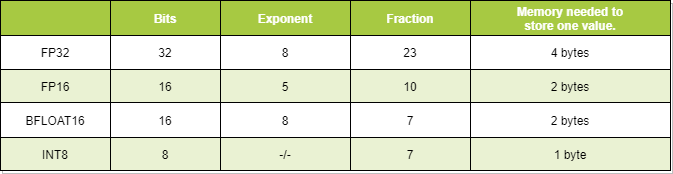

The diagram above was exported from draw.io. Its source (the exported page's mxGraphModel, read from the mxfile embedded in the PNG):
<mxGraphModel dx="782" dy="458" grid="1" gridSize="10" guides="1" tooltips="1" connect="1" arrows="1" fold="1" page="1" pageScale="1" pageWidth="850" pageHeight="1100" math="0" shadow="0">
  <root>
    <mxCell id="0" />
    <mxCell id="1" parent="0" />
    <mxCell id="hdx8t092YGFLlK_yovvA-1" value="Assets" style="childLayout=tableLayout;recursiveResize=0;strokeColor=#000000;fillColor=none;shadow=1;" vertex="1" parent="1">
      <mxGeometry x="20" y="20" width="670" height="170" as="geometry" />
    </mxCell>
    <mxCell id="hdx8t092YGFLlK_yovvA-2" style="shape=tableRow;horizontal=0;startSize=0;swimlaneHead=0;swimlaneBody=0;top=0;left=0;bottom=0;right=0;dropTarget=0;collapsible=0;recursiveResize=0;expand=0;fontStyle=0;strokeColor=inherit;fillColor=#ffffff;" vertex="1" parent="hdx8t092YGFLlK_yovvA-1">
      <mxGeometry width="670" height="35" as="geometry" />
    </mxCell>
    <mxCell id="hdx8t092YGFLlK_yovvA-3" value="" style="connectable=0;recursiveResize=0;strokeColor=inherit;fillColor=#A7C942;align=center;fontStyle=1;fontColor=#FFFFFF;" vertex="1" parent="hdx8t092YGFLlK_yovvA-2">
      <mxGeometry width="110" height="35" as="geometry">
        <mxRectangle width="110" height="35" as="alternateBounds" />
      </mxGeometry>
    </mxCell>
    <mxCell id="hdx8t092YGFLlK_yovvA-4" value="Bits" style="connectable=0;recursiveResize=0;strokeColor=inherit;fillColor=#A7C942;align=center;fontStyle=1;fontColor=#FFFFFF;" vertex="1" parent="hdx8t092YGFLlK_yovvA-2">
      <mxGeometry x="110" width="110" height="35" as="geometry">
        <mxRectangle width="110" height="35" as="alternateBounds" />
      </mxGeometry>
    </mxCell>
    <mxCell id="hdx8t092YGFLlK_yovvA-5" value="Exponent" style="connectable=0;recursiveResize=0;strokeColor=inherit;fillColor=#A7C942;align=center;fontStyle=1;fontColor=#FFFFFF;" vertex="1" parent="hdx8t092YGFLlK_yovvA-2">
      <mxGeometry x="220" width="130" height="35" as="geometry">
        <mxRectangle width="130" height="35" as="alternateBounds" />
      </mxGeometry>
    </mxCell>
    <mxCell id="hdx8t092YGFLlK_yovvA-42" value="Fraction" style="connectable=0;recursiveResize=0;strokeColor=inherit;fillColor=#A7C942;align=center;fontStyle=1;fontColor=#FFFFFF;" vertex="1" parent="hdx8t092YGFLlK_yovvA-2">
      <mxGeometry x="350" width="120" height="35" as="geometry">
        <mxRectangle width="120" height="35" as="alternateBounds" />
      </mxGeometry>
    </mxCell>
    <mxCell id="hdx8t092YGFLlK_yovvA-47" value="Memory needed to&#10;store one value." style="connectable=0;recursiveResize=0;strokeColor=inherit;fillColor=#A7C942;align=center;fontStyle=1;fontColor=#FFFFFF;" vertex="1" parent="hdx8t092YGFLlK_yovvA-2">
      <mxGeometry x="470" width="200" height="35" as="geometry">
        <mxRectangle width="200" height="35" as="alternateBounds" />
      </mxGeometry>
    </mxCell>
    <mxCell id="hdx8t092YGFLlK_yovvA-6" value="" style="shape=tableRow;horizontal=0;startSize=0;swimlaneHead=0;swimlaneBody=0;top=0;left=0;bottom=0;right=0;dropTarget=0;collapsible=0;recursiveResize=0;expand=0;fontStyle=0;strokeColor=inherit;fillColor=#ffffff;" vertex="1" parent="hdx8t092YGFLlK_yovvA-1">
      <mxGeometry y="35" width="670" height="34" as="geometry" />
    </mxCell>
    <mxCell id="hdx8t092YGFLlK_yovvA-7" value="FP32" style="connectable=0;recursiveResize=0;strokeColor=inherit;fillColor=inherit;align=center;" vertex="1" parent="hdx8t092YGFLlK_yovvA-6">
      <mxGeometry width="110" height="34" as="geometry">
        <mxRectangle width="110" height="34" as="alternateBounds" />
      </mxGeometry>
    </mxCell>
    <mxCell id="hdx8t092YGFLlK_yovvA-8" value="32" style="connectable=0;recursiveResize=0;strokeColor=inherit;fillColor=inherit;align=center;" vertex="1" parent="hdx8t092YGFLlK_yovvA-6">
      <mxGeometry x="110" width="110" height="34" as="geometry">
        <mxRectangle width="110" height="34" as="alternateBounds" />
      </mxGeometry>
    </mxCell>
    <mxCell id="hdx8t092YGFLlK_yovvA-9" value="8" style="connectable=0;recursiveResize=0;strokeColor=inherit;fillColor=inherit;align=center;" vertex="1" parent="hdx8t092YGFLlK_yovvA-6">
      <mxGeometry x="220" width="130" height="34" as="geometry">
        <mxRectangle width="130" height="34" as="alternateBounds" />
      </mxGeometry>
    </mxCell>
    <mxCell id="hdx8t092YGFLlK_yovvA-43" value="23" style="connectable=0;recursiveResize=0;strokeColor=inherit;fillColor=inherit;align=center;" vertex="1" parent="hdx8t092YGFLlK_yovvA-6">
      <mxGeometry x="350" width="120" height="34" as="geometry">
        <mxRectangle width="120" height="34" as="alternateBounds" />
      </mxGeometry>
    </mxCell>
    <mxCell id="hdx8t092YGFLlK_yovvA-48" value="4 bytes" style="connectable=0;recursiveResize=0;strokeColor=inherit;fillColor=inherit;align=center;" vertex="1" parent="hdx8t092YGFLlK_yovvA-6">
      <mxGeometry x="470" width="200" height="34" as="geometry">
        <mxRectangle width="200" height="34" as="alternateBounds" />
      </mxGeometry>
    </mxCell>
    <mxCell id="hdx8t092YGFLlK_yovvA-10" value="" style="shape=tableRow;horizontal=0;startSize=0;swimlaneHead=0;swimlaneBody=0;top=0;left=0;bottom=0;right=0;dropTarget=0;collapsible=0;recursiveResize=0;expand=0;fontStyle=1;strokeColor=inherit;fillColor=#EAF2D3;" vertex="1" parent="hdx8t092YGFLlK_yovvA-1">
      <mxGeometry y="69" width="670" height="33" as="geometry" />
    </mxCell>
    <mxCell id="hdx8t092YGFLlK_yovvA-11" value="FP16" style="connectable=0;recursiveResize=0;strokeColor=inherit;fillColor=inherit;" vertex="1" parent="hdx8t092YGFLlK_yovvA-10">
      <mxGeometry width="110" height="33" as="geometry">
        <mxRectangle width="110" height="33" as="alternateBounds" />
      </mxGeometry>
    </mxCell>
    <mxCell id="hdx8t092YGFLlK_yovvA-12" value="16" style="connectable=0;recursiveResize=0;strokeColor=inherit;fillColor=inherit;" vertex="1" parent="hdx8t092YGFLlK_yovvA-10">
      <mxGeometry x="110" width="110" height="33" as="geometry">
        <mxRectangle width="110" height="33" as="alternateBounds" />
      </mxGeometry>
    </mxCell>
    <mxCell id="hdx8t092YGFLlK_yovvA-13" value="5" style="connectable=0;recursiveResize=0;strokeColor=inherit;fillColor=inherit;" vertex="1" parent="hdx8t092YGFLlK_yovvA-10">
      <mxGeometry x="220" width="130" height="33" as="geometry">
        <mxRectangle width="130" height="33" as="alternateBounds" />
      </mxGeometry>
    </mxCell>
    <mxCell id="hdx8t092YGFLlK_yovvA-44" value="10" style="connectable=0;recursiveResize=0;strokeColor=inherit;fillColor=inherit;" vertex="1" parent="hdx8t092YGFLlK_yovvA-10">
      <mxGeometry x="350" width="120" height="33" as="geometry">
        <mxRectangle width="120" height="33" as="alternateBounds" />
      </mxGeometry>
    </mxCell>
    <mxCell id="hdx8t092YGFLlK_yovvA-49" value="2 bytes" style="connectable=0;recursiveResize=0;strokeColor=inherit;fillColor=inherit;" vertex="1" parent="hdx8t092YGFLlK_yovvA-10">
      <mxGeometry x="470" width="200" height="33" as="geometry">
        <mxRectangle width="200" height="33" as="alternateBounds" />
      </mxGeometry>
    </mxCell>
    <mxCell id="hdx8t092YGFLlK_yovvA-14" value="" style="shape=tableRow;horizontal=0;startSize=0;swimlaneHead=0;swimlaneBody=0;top=0;left=0;bottom=0;right=0;dropTarget=0;collapsible=0;recursiveResize=0;expand=0;fontStyle=0;strokeColor=inherit;fillColor=#ffffff;" vertex="1" parent="hdx8t092YGFLlK_yovvA-1">
      <mxGeometry y="102" width="670" height="35" as="geometry" />
    </mxCell>
    <mxCell id="hdx8t092YGFLlK_yovvA-15" value="BFLOAT16" style="connectable=0;recursiveResize=0;strokeColor=inherit;fillColor=inherit;fontStyle=0;align=center;" vertex="1" parent="hdx8t092YGFLlK_yovvA-14">
      <mxGeometry width="110" height="35" as="geometry">
        <mxRectangle width="110" height="35" as="alternateBounds" />
      </mxGeometry>
    </mxCell>
    <mxCell id="hdx8t092YGFLlK_yovvA-16" value="16" style="connectable=0;recursiveResize=0;strokeColor=inherit;fillColor=inherit;fontStyle=0;align=center;" vertex="1" parent="hdx8t092YGFLlK_yovvA-14">
      <mxGeometry x="110" width="110" height="35" as="geometry">
        <mxRectangle width="110" height="35" as="alternateBounds" />
      </mxGeometry>
    </mxCell>
    <mxCell id="hdx8t092YGFLlK_yovvA-17" value="8" style="connectable=0;recursiveResize=0;strokeColor=inherit;fillColor=inherit;fontStyle=0;align=center;" vertex="1" parent="hdx8t092YGFLlK_yovvA-14">
      <mxGeometry x="220" width="130" height="35" as="geometry">
        <mxRectangle width="130" height="35" as="alternateBounds" />
      </mxGeometry>
    </mxCell>
    <mxCell id="hdx8t092YGFLlK_yovvA-45" value="7" style="connectable=0;recursiveResize=0;strokeColor=inherit;fillColor=inherit;fontStyle=0;align=center;" vertex="1" parent="hdx8t092YGFLlK_yovvA-14">
      <mxGeometry x="350" width="120" height="35" as="geometry">
        <mxRectangle width="120" height="35" as="alternateBounds" />
      </mxGeometry>
    </mxCell>
    <mxCell id="hdx8t092YGFLlK_yovvA-50" value="2 bytes" style="connectable=0;recursiveResize=0;strokeColor=inherit;fillColor=inherit;fontStyle=0;align=center;" vertex="1" parent="hdx8t092YGFLlK_yovvA-14">
      <mxGeometry x="470" width="200" height="35" as="geometry">
        <mxRectangle width="200" height="35" as="alternateBounds" />
      </mxGeometry>
    </mxCell>
    <mxCell id="hdx8t092YGFLlK_yovvA-18" value="" style="shape=tableRow;horizontal=0;startSize=0;swimlaneHead=0;swimlaneBody=0;top=0;left=0;bottom=0;right=0;dropTarget=0;collapsible=0;recursiveResize=0;expand=0;fontStyle=1;strokeColor=inherit;fillColor=#EAF2D3;" vertex="1" parent="hdx8t092YGFLlK_yovvA-1">
      <mxGeometry y="137" width="670" height="33" as="geometry" />
    </mxCell>
    <mxCell id="hdx8t092YGFLlK_yovvA-19" value="INT8" style="connectable=0;recursiveResize=0;strokeColor=inherit;fillColor=inherit;" vertex="1" parent="hdx8t092YGFLlK_yovvA-18">
      <mxGeometry width="110" height="33" as="geometry">
        <mxRectangle width="110" height="33" as="alternateBounds" />
      </mxGeometry>
    </mxCell>
    <mxCell id="hdx8t092YGFLlK_yovvA-20" value="8" style="connectable=0;recursiveResize=0;strokeColor=inherit;fillColor=inherit;" vertex="1" parent="hdx8t092YGFLlK_yovvA-18">
      <mxGeometry x="110" width="110" height="33" as="geometry">
        <mxRectangle width="110" height="33" as="alternateBounds" />
      </mxGeometry>
    </mxCell>
    <mxCell id="hdx8t092YGFLlK_yovvA-21" value="-/-" style="connectable=0;recursiveResize=0;strokeColor=inherit;fillColor=inherit;" vertex="1" parent="hdx8t092YGFLlK_yovvA-18">
      <mxGeometry x="220" width="130" height="33" as="geometry">
        <mxRectangle width="130" height="33" as="alternateBounds" />
      </mxGeometry>
    </mxCell>
    <mxCell id="hdx8t092YGFLlK_yovvA-46" value="7" style="connectable=0;recursiveResize=0;strokeColor=inherit;fillColor=inherit;" vertex="1" parent="hdx8t092YGFLlK_yovvA-18">
      <mxGeometry x="350" width="120" height="33" as="geometry">
        <mxRectangle width="120" height="33" as="alternateBounds" />
      </mxGeometry>
    </mxCell>
    <mxCell id="hdx8t092YGFLlK_yovvA-51" value="1 byte" style="connectable=0;recursiveResize=0;strokeColor=inherit;fillColor=inherit;" vertex="1" parent="hdx8t092YGFLlK_yovvA-18">
      <mxGeometry x="470" width="200" height="33" as="geometry">
        <mxRectangle width="200" height="33" as="alternateBounds" />
      </mxGeometry>
    </mxCell>
  </root>
</mxGraphModel>